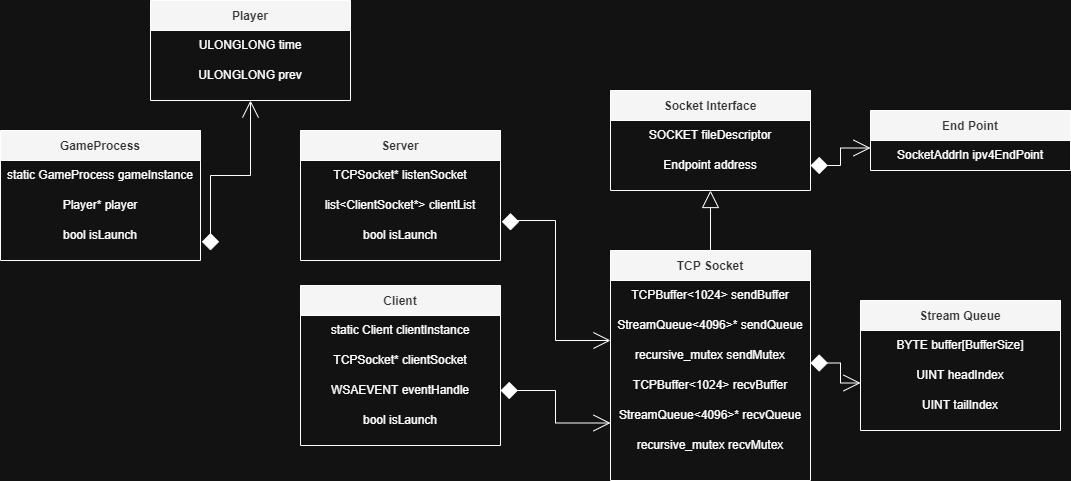

The diagram above was exported from draw.io. Its source (the exported page's mxGraphModel, read from the mxfile embedded in the PNG):
<mxGraphModel dx="2053" dy="640" grid="1" gridSize="10" guides="1" tooltips="1" connect="1" arrows="1" fold="1" page="1" pageScale="1" pageWidth="850" pageHeight="1100" background="#121212" math="0" shadow="0">
  <root>
    <mxCell id="0" />
    <mxCell id="1" parent="0" />
    <mxCell id="jlP1vvGORcMLmM55hvhB-1" value="Stream Queue" style="swimlane;startSize=30;fillColor=#f5f5f5;strokeColor=#FFFFFF;fontColor=#333333;labelBackgroundColor=none;" parent="1" vertex="1">
      <mxGeometry x="620" y="330" width="200" height="130" as="geometry" />
    </mxCell>
    <mxCell id="jlP1vvGORcMLmM55hvhB-23" value="BYTE buffer[BufferSize]" style="text;html=1;strokeColor=none;fillColor=none;align=center;verticalAlign=middle;whiteSpace=wrap;rounded=0;fontColor=#FFFFFF;" parent="jlP1vvGORcMLmM55hvhB-1" vertex="1">
      <mxGeometry y="30" width="200" height="30" as="geometry" />
    </mxCell>
    <mxCell id="jlP1vvGORcMLmM55hvhB-24" value="UINT headIndex" style="text;html=1;strokeColor=none;fillColor=none;align=center;verticalAlign=middle;whiteSpace=wrap;rounded=0;fontColor=#FFFFFF;" parent="jlP1vvGORcMLmM55hvhB-1" vertex="1">
      <mxGeometry y="60" width="200" height="30" as="geometry" />
    </mxCell>
    <mxCell id="jlP1vvGORcMLmM55hvhB-25" value="UINT tailIndex" style="text;html=1;strokeColor=none;fillColor=none;align=center;verticalAlign=middle;whiteSpace=wrap;rounded=0;fontColor=#FFFFFF;labelBackgroundColor=none;labelBorderColor=none;" parent="jlP1vvGORcMLmM55hvhB-1" vertex="1">
      <mxGeometry y="90" width="200" height="30" as="geometry" />
    </mxCell>
    <mxCell id="jlP1vvGORcMLmM55hvhB-27" style="edgeStyle=orthogonalEdgeStyle;rounded=0;orthogonalLoop=1;jettySize=auto;html=1;entryX=0;entryY=1;entryDx=0;entryDy=0;startArrow=diamond;startFill=1;endArrow=open;endFill=0;startSize=15;endSize=15;targetPerimeterSpacing=0;strokeWidth=1;labelBackgroundColor=#283618;strokeColor=#FFFFFF;fontColor=#FEFAE0;" parent="1" target="hujRNJJuMGwoXYWMHthe-2" edge="1">
      <mxGeometry relative="1" as="geometry">
        <mxPoint x="270" y="260" as="sourcePoint" />
        <Array as="points">
          <mxPoint x="270" y="250" />
          <mxPoint x="315" y="250" />
          <mxPoint x="315" y="370" />
        </Array>
      </mxGeometry>
    </mxCell>
    <mxCell id="jlP1vvGORcMLmM55hvhB-2" value="Server" style="swimlane;startSize=30;fillColor=#f5f5f5;strokeColor=#FFFFFF;fontColor=#333333;" parent="1" vertex="1">
      <mxGeometry x="60" y="160" width="200" height="130" as="geometry" />
    </mxCell>
    <mxCell id="jlP1vvGORcMLmM55hvhB-26" value="TCPSocket* listenSocket" style="text;html=1;strokeColor=none;fillColor=none;align=center;verticalAlign=middle;whiteSpace=wrap;rounded=0;fontColor=#FFFFFF;" parent="jlP1vvGORcMLmM55hvhB-2" vertex="1">
      <mxGeometry y="30" width="200" height="30" as="geometry" />
    </mxCell>
    <mxCell id="jlP1vvGORcMLmM55hvhB-28" value="list&amp;lt;ClientSocket*&amp;gt; clientList" style="text;html=1;strokeColor=none;fillColor=none;align=center;verticalAlign=middle;whiteSpace=wrap;rounded=0;fontColor=#FFFFFF;" parent="jlP1vvGORcMLmM55hvhB-2" vertex="1">
      <mxGeometry y="60" width="200" height="30" as="geometry" />
    </mxCell>
    <mxCell id="hujRNJJuMGwoXYWMHthe-8" value="bool isLaunch" style="text;html=1;strokeColor=none;fillColor=none;align=center;verticalAlign=middle;whiteSpace=wrap;rounded=0;fontColor=#FFFFFF;" vertex="1" parent="jlP1vvGORcMLmM55hvhB-2">
      <mxGeometry y="90" width="200" height="30" as="geometry" />
    </mxCell>
    <mxCell id="jlP1vvGORcMLmM55hvhB-13" style="edgeStyle=orthogonalEdgeStyle;rounded=0;orthogonalLoop=1;jettySize=auto;html=1;exitX=0.5;exitY=0;exitDx=0;exitDy=0;entryX=0.5;entryY=1;entryDx=0;entryDy=0;strokeWidth=1;startArrow=none;startFill=0;endArrow=block;endFill=0;targetPerimeterSpacing=0;endSize=15;labelBackgroundColor=#283618;strokeColor=#FFFFFF;fontColor=#FEFAE0;" parent="1" source="jlP1vvGORcMLmM55hvhB-3" target="jlP1vvGORcMLmM55hvhB-4" edge="1">
      <mxGeometry relative="1" as="geometry" />
    </mxCell>
    <mxCell id="hujRNJJuMGwoXYWMHthe-7" style="edgeStyle=orthogonalEdgeStyle;rounded=0;orthogonalLoop=1;jettySize=auto;html=1;exitX=1;exitY=0.75;exitDx=0;exitDy=0;entryX=0;entryY=0.75;entryDx=0;entryDy=0;fontColor=#FFFFFF;strokeColor=#FFFFFF;endSize=15;startSize=15;endArrow=open;endFill=0;startArrow=diamond;startFill=1;" edge="1" parent="1" source="hujRNJJuMGwoXYWMHthe-3" target="jlP1vvGORcMLmM55hvhB-24">
      <mxGeometry relative="1" as="geometry">
        <Array as="points">
          <mxPoint x="600" y="393" />
          <mxPoint x="600" y="413" />
        </Array>
      </mxGeometry>
    </mxCell>
    <mxCell id="jlP1vvGORcMLmM55hvhB-3" value="TCP Socket" style="swimlane;startSize=30;fillColor=#f5f5f5;strokeColor=#FFFFFF;fontColor=#333333;" parent="1" vertex="1">
      <mxGeometry x="370" y="280" width="200" height="230" as="geometry" />
    </mxCell>
    <mxCell id="hujRNJJuMGwoXYWMHthe-1" value="&lt;font color=&quot;#ffffff&quot;&gt;TCPBuffer&amp;lt;1024&amp;gt; sendBuffer&lt;/font&gt;" style="text;html=1;strokeColor=none;fillColor=none;align=center;verticalAlign=middle;whiteSpace=wrap;rounded=0;" vertex="1" parent="jlP1vvGORcMLmM55hvhB-3">
      <mxGeometry y="30" width="200" height="30" as="geometry" />
    </mxCell>
    <mxCell id="hujRNJJuMGwoXYWMHthe-2" value="&lt;font color=&quot;#ffffff&quot;&gt;StreamQueue&amp;lt;4096&amp;gt;* sendQueue&lt;/font&gt;" style="text;html=1;strokeColor=none;fillColor=none;align=center;verticalAlign=middle;whiteSpace=wrap;rounded=0;" vertex="1" parent="jlP1vvGORcMLmM55hvhB-3">
      <mxGeometry y="60" width="200" height="30" as="geometry" />
    </mxCell>
    <mxCell id="hujRNJJuMGwoXYWMHthe-3" value="&lt;font color=&quot;#ffffff&quot;&gt;recursive_mutex sendMutex&lt;/font&gt;" style="text;html=1;strokeColor=none;fillColor=none;align=center;verticalAlign=middle;whiteSpace=wrap;rounded=0;" vertex="1" parent="jlP1vvGORcMLmM55hvhB-3">
      <mxGeometry y="90" width="200" height="30" as="geometry" />
    </mxCell>
    <mxCell id="hujRNJJuMGwoXYWMHthe-4" value="&lt;font color=&quot;#ffffff&quot;&gt;TCPBuffer&amp;lt;1024&amp;gt; recvBuffer&lt;/font&gt;" style="text;html=1;strokeColor=none;fillColor=none;align=center;verticalAlign=middle;whiteSpace=wrap;rounded=0;" vertex="1" parent="jlP1vvGORcMLmM55hvhB-3">
      <mxGeometry y="120" width="200" height="30" as="geometry" />
    </mxCell>
    <mxCell id="hujRNJJuMGwoXYWMHthe-5" value="&lt;font color=&quot;#ffffff&quot;&gt;StreamQueue&amp;lt;4096&amp;gt;* recvQueue&lt;/font&gt;" style="text;html=1;strokeColor=none;fillColor=none;align=center;verticalAlign=middle;whiteSpace=wrap;rounded=0;" vertex="1" parent="jlP1vvGORcMLmM55hvhB-3">
      <mxGeometry y="150" width="200" height="30" as="geometry" />
    </mxCell>
    <mxCell id="hujRNJJuMGwoXYWMHthe-6" value="&lt;font color=&quot;#ffffff&quot;&gt;recursive_mutex recvMutex&lt;/font&gt;" style="text;html=1;strokeColor=none;fillColor=none;align=center;verticalAlign=middle;whiteSpace=wrap;rounded=0;" vertex="1" parent="jlP1vvGORcMLmM55hvhB-3">
      <mxGeometry y="180" width="200" height="30" as="geometry" />
    </mxCell>
    <mxCell id="hujRNJJuMGwoXYWMHthe-24" style="edgeStyle=orthogonalEdgeStyle;rounded=0;orthogonalLoop=1;jettySize=auto;html=1;exitX=1;exitY=0.5;exitDx=0;exitDy=0;entryX=0;entryY=0.25;entryDx=0;entryDy=0;fontColor=#FFFFFF;startArrow=diamond;startFill=1;endArrow=open;endFill=0;startSize=15;endSize=15;strokeColor=#FFFFFF;" edge="1" parent="1" source="jlP1vvGORcMLmM55hvhB-10" target="jlP1vvGORcMLmM55hvhB-17">
      <mxGeometry relative="1" as="geometry" />
    </mxCell>
    <mxCell id="jlP1vvGORcMLmM55hvhB-4" value="Socket Interface" style="swimlane;startSize=30;fillColor=#f5f5f5;strokeColor=#FFFFFF;fontColor=#333333;" parent="1" vertex="1">
      <mxGeometry x="370" y="120" width="200" height="100" as="geometry">
        <mxRectangle x="600" y="30" width="130" height="30" as="alternateBounds" />
      </mxGeometry>
    </mxCell>
    <mxCell id="jlP1vvGORcMLmM55hvhB-9" value="SOCKET fileDescriptor" style="text;html=1;strokeColor=none;fillColor=none;align=center;verticalAlign=middle;whiteSpace=wrap;rounded=0;fontColor=#FFFFFF;" parent="jlP1vvGORcMLmM55hvhB-4" vertex="1">
      <mxGeometry y="30" width="200" height="30" as="geometry" />
    </mxCell>
    <mxCell id="jlP1vvGORcMLmM55hvhB-10" value="Endpoint address" style="text;html=1;strokeColor=none;fillColor=none;align=center;verticalAlign=middle;whiteSpace=wrap;rounded=0;fontColor=#FFFFFF;" parent="jlP1vvGORcMLmM55hvhB-4" vertex="1">
      <mxGeometry y="60" width="200" height="30" as="geometry" />
    </mxCell>
    <mxCell id="jlP1vvGORcMLmM55hvhB-5" value="End Point" style="swimlane;startSize=30;fillColor=#f5f5f5;strokeColor=#FFFFFF;fontColor=#333333;" parent="1" vertex="1">
      <mxGeometry x="630" y="140" width="200" height="60" as="geometry">
        <mxRectangle x="870" y="70" width="90" height="30" as="alternateBounds" />
      </mxGeometry>
    </mxCell>
    <mxCell id="jlP1vvGORcMLmM55hvhB-17" value="SocketAddrIn ipv4EndPoint" style="text;html=1;strokeColor=none;fillColor=none;align=center;verticalAlign=middle;whiteSpace=wrap;rounded=0;fontColor=#FFFFFF;" parent="jlP1vvGORcMLmM55hvhB-5" vertex="1">
      <mxGeometry y="30" width="200" height="30" as="geometry" />
    </mxCell>
    <mxCell id="jlP1vvGORcMLmM55hvhB-32" style="edgeStyle=orthogonalEdgeStyle;rounded=0;orthogonalLoop=1;jettySize=auto;html=1;exitX=1;exitY=0.5;exitDx=0;exitDy=0;entryX=0;entryY=0.75;entryDx=0;entryDy=0;startArrow=diamond;startFill=1;endArrow=open;endFill=0;startSize=15;endSize=15;targetPerimeterSpacing=0;strokeWidth=1;labelBackgroundColor=#283618;strokeColor=#FFFFFF;fontColor=#FEFAE0;" parent="1" source="hujRNJJuMGwoXYWMHthe-10" target="jlP1vvGORcMLmM55hvhB-3" edge="1">
      <mxGeometry relative="1" as="geometry" />
    </mxCell>
    <mxCell id="jlP1vvGORcMLmM55hvhB-29" value="Client" style="swimlane;startSize=30;fillColor=#f5f5f5;strokeColor=#FFFFFF;fontColor=#333333;" parent="1" vertex="1">
      <mxGeometry x="60" y="315" width="200" height="160" as="geometry" />
    </mxCell>
    <mxCell id="jlP1vvGORcMLmM55hvhB-30" value="TCPSocket* clientSocket" style="text;html=1;strokeColor=none;fillColor=none;align=center;verticalAlign=middle;whiteSpace=wrap;rounded=0;fontColor=#FFFFFF;" parent="jlP1vvGORcMLmM55hvhB-29" vertex="1">
      <mxGeometry y="60" width="200" height="30" as="geometry" />
    </mxCell>
    <mxCell id="hujRNJJuMGwoXYWMHthe-10" value="WSAEVENT eventHandle" style="text;html=1;strokeColor=none;fillColor=none;align=center;verticalAlign=middle;whiteSpace=wrap;rounded=0;fontColor=#FFFFFF;" vertex="1" parent="jlP1vvGORcMLmM55hvhB-29">
      <mxGeometry y="90" width="200" height="30" as="geometry" />
    </mxCell>
    <mxCell id="hujRNJJuMGwoXYWMHthe-11" value="bool isLaunch" style="text;html=1;strokeColor=none;fillColor=none;align=center;verticalAlign=middle;whiteSpace=wrap;rounded=0;fontColor=#FFFFFF;" vertex="1" parent="jlP1vvGORcMLmM55hvhB-29">
      <mxGeometry y="120" width="200" height="30" as="geometry" />
    </mxCell>
    <mxCell id="hujRNJJuMGwoXYWMHthe-12" value="static Client clientInstance" style="text;html=1;strokeColor=none;fillColor=none;align=center;verticalAlign=middle;whiteSpace=wrap;rounded=0;fontColor=#FFFFFF;" vertex="1" parent="jlP1vvGORcMLmM55hvhB-29">
      <mxGeometry y="30" width="200" height="30" as="geometry" />
    </mxCell>
    <mxCell id="hujRNJJuMGwoXYWMHthe-23" style="edgeStyle=orthogonalEdgeStyle;rounded=0;orthogonalLoop=1;jettySize=auto;html=1;entryX=0.5;entryY=1;entryDx=0;entryDy=0;fontColor=#FFFFFF;startArrow=diamond;startFill=1;endArrow=open;endFill=0;startSize=15;endSize=15;strokeColor=#FFFFFF;" edge="1" parent="1" target="hujRNJJuMGwoXYWMHthe-19">
      <mxGeometry relative="1" as="geometry">
        <mxPoint x="-30" y="280" as="sourcePoint" />
      </mxGeometry>
    </mxCell>
    <mxCell id="hujRNJJuMGwoXYWMHthe-15" value="GameProcess" style="swimlane;startSize=30;fillColor=#f5f5f5;strokeColor=#FFFFFF;fontColor=#333333;" vertex="1" parent="1">
      <mxGeometry x="-240" y="160" width="200" height="130" as="geometry" />
    </mxCell>
    <mxCell id="hujRNJJuMGwoXYWMHthe-16" value="Player* player" style="text;html=1;strokeColor=none;fillColor=none;align=center;verticalAlign=middle;whiteSpace=wrap;rounded=0;fontColor=#FFFFFF;" vertex="1" parent="hujRNJJuMGwoXYWMHthe-15">
      <mxGeometry y="60" width="200" height="30" as="geometry" />
    </mxCell>
    <mxCell id="hujRNJJuMGwoXYWMHthe-18" value="bool isLaunch" style="text;html=1;strokeColor=none;fillColor=none;align=center;verticalAlign=middle;whiteSpace=wrap;rounded=0;fontColor=#FFFFFF;" vertex="1" parent="hujRNJJuMGwoXYWMHthe-15">
      <mxGeometry y="90" width="200" height="30" as="geometry" />
    </mxCell>
    <mxCell id="hujRNJJuMGwoXYWMHthe-17" value="static GameProcess gameInstance" style="text;html=1;strokeColor=none;fillColor=none;align=center;verticalAlign=middle;whiteSpace=wrap;rounded=0;fontColor=#FFFFFF;" vertex="1" parent="hujRNJJuMGwoXYWMHthe-15">
      <mxGeometry y="30" width="200" height="30" as="geometry" />
    </mxCell>
    <mxCell id="hujRNJJuMGwoXYWMHthe-19" value="Player" style="swimlane;startSize=30;fillColor=#f5f5f5;strokeColor=#FFFFFF;fontColor=#333333;" vertex="1" parent="1">
      <mxGeometry x="-90" y="30" width="200" height="100" as="geometry" />
    </mxCell>
    <mxCell id="hujRNJJuMGwoXYWMHthe-20" value="ULONGLONG prev" style="text;html=1;strokeColor=none;fillColor=none;align=center;verticalAlign=middle;whiteSpace=wrap;rounded=0;fontColor=#FFFFFF;" vertex="1" parent="hujRNJJuMGwoXYWMHthe-19">
      <mxGeometry y="60" width="200" height="30" as="geometry" />
    </mxCell>
    <mxCell id="hujRNJJuMGwoXYWMHthe-22" value="ULONGLONG time" style="text;html=1;strokeColor=none;fillColor=none;align=center;verticalAlign=middle;whiteSpace=wrap;rounded=0;fontColor=#FFFFFF;" vertex="1" parent="hujRNJJuMGwoXYWMHthe-19">
      <mxGeometry y="30" width="200" height="30" as="geometry" />
    </mxCell>
  </root>
</mxGraphModel>